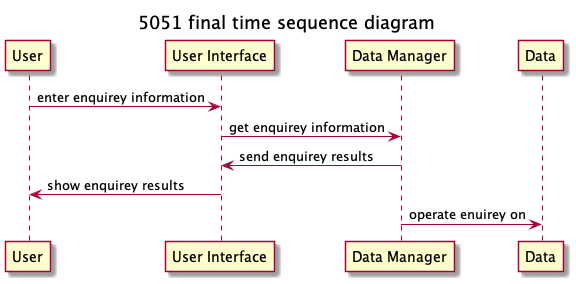

The diagram above was rendered by PlantUML. Its source (embedded in the PNG):
@startuml
title 5051 final time sequence diagram
User -> "User Interface": enter enquirey information
"User Interface" -> "Data Manager" : get enquirey information
"User Interface" <- "Data Manager" : send enquirey results
"User Interface" -> User : show enquirey results
"Data Manager" -> Data : operate enuirey on
@enduml